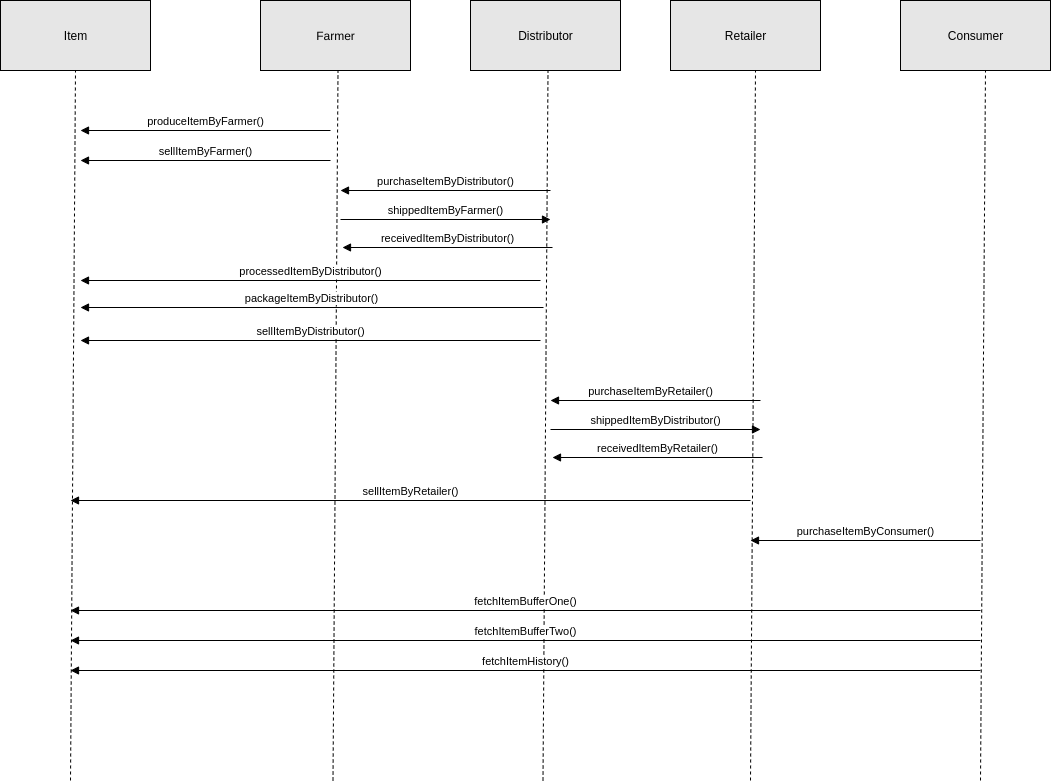

The diagram above was exported from draw.io. Its source (the exported page's mxGraphModel, read from the mxfile embedded in the PNG):
<mxGraphModel dx="1958" dy="1000" grid="1" gridSize="10" guides="1" tooltips="1" connect="1" arrows="1" fold="1" page="1" pageScale="1" pageWidth="1169" pageHeight="827" math="0" shadow="0">
  <root>
    <mxCell id="1rXE6J_bEpgxdd0Tf-R_-0" />
    <mxCell id="1rXE6J_bEpgxdd0Tf-R_-1" parent="1rXE6J_bEpgxdd0Tf-R_-0" />
    <mxCell id="1rXE6J_bEpgxdd0Tf-R_-2" value="Item" style="html=1;fillColor=#E6E6E6;" vertex="1" parent="1rXE6J_bEpgxdd0Tf-R_-1">
      <mxGeometry x="20" y="40" width="150" height="70" as="geometry" />
    </mxCell>
    <mxCell id="1rXE6J_bEpgxdd0Tf-R_-3" value="Farmer" style="html=1;fillColor=#E6E6E6;" vertex="1" parent="1rXE6J_bEpgxdd0Tf-R_-1">
      <mxGeometry x="280" y="40" width="150" height="70" as="geometry" />
    </mxCell>
    <mxCell id="1rXE6J_bEpgxdd0Tf-R_-5" value="Distributor" style="html=1;fillColor=#E6E6E6;" vertex="1" parent="1rXE6J_bEpgxdd0Tf-R_-1">
      <mxGeometry x="490" y="40" width="150" height="70" as="geometry" />
    </mxCell>
    <mxCell id="1rXE6J_bEpgxdd0Tf-R_-6" value="Retailer" style="html=1;fillColor=#E6E6E6;" vertex="1" parent="1rXE6J_bEpgxdd0Tf-R_-1">
      <mxGeometry x="690" y="40" width="150" height="70" as="geometry" />
    </mxCell>
    <mxCell id="1rXE6J_bEpgxdd0Tf-R_-7" value="Consumer" style="html=1;fillColor=#E6E6E6;" vertex="1" parent="1rXE6J_bEpgxdd0Tf-R_-1">
      <mxGeometry x="920" y="40" width="150" height="70" as="geometry" />
    </mxCell>
    <mxCell id="1rXE6J_bEpgxdd0Tf-R_-10" value="" style="endArrow=none;dashed=1;html=1;fillColor=#E6E6E6;entryX=0.5;entryY=1;entryDx=0;entryDy=0;" edge="1" parent="1rXE6J_bEpgxdd0Tf-R_-1" target="1rXE6J_bEpgxdd0Tf-R_-2">
      <mxGeometry width="50" height="50" relative="1" as="geometry">
        <mxPoint x="90" y="820" as="sourcePoint" />
        <mxPoint x="340" y="370" as="targetPoint" />
      </mxGeometry>
    </mxCell>
    <mxCell id="1rXE6J_bEpgxdd0Tf-R_-11" value="" style="endArrow=none;dashed=1;html=1;fillColor=#E6E6E6;entryX=0.5;entryY=1;entryDx=0;entryDy=0;" edge="1" parent="1rXE6J_bEpgxdd0Tf-R_-1">
      <mxGeometry width="50" height="50" relative="1" as="geometry">
        <mxPoint x="352.5" y="820" as="sourcePoint" />
        <mxPoint x="357.5" y="110" as="targetPoint" />
      </mxGeometry>
    </mxCell>
    <mxCell id="1rXE6J_bEpgxdd0Tf-R_-12" value="" style="endArrow=none;dashed=1;html=1;fillColor=#E6E6E6;entryX=0.5;entryY=1;entryDx=0;entryDy=0;" edge="1" parent="1rXE6J_bEpgxdd0Tf-R_-1">
      <mxGeometry width="50" height="50" relative="1" as="geometry">
        <mxPoint x="562.5" y="820" as="sourcePoint" />
        <mxPoint x="567.5" y="110" as="targetPoint" />
      </mxGeometry>
    </mxCell>
    <mxCell id="1rXE6J_bEpgxdd0Tf-R_-13" value="" style="endArrow=none;dashed=1;html=1;fillColor=#E6E6E6;entryX=0.5;entryY=1;entryDx=0;entryDy=0;" edge="1" parent="1rXE6J_bEpgxdd0Tf-R_-1">
      <mxGeometry width="50" height="50" relative="1" as="geometry">
        <mxPoint x="770" y="820" as="sourcePoint" />
        <mxPoint x="775" y="110" as="targetPoint" />
      </mxGeometry>
    </mxCell>
    <mxCell id="1rXE6J_bEpgxdd0Tf-R_-14" value="" style="endArrow=none;dashed=1;html=1;fillColor=#E6E6E6;entryX=0.5;entryY=1;entryDx=0;entryDy=0;" edge="1" parent="1rXE6J_bEpgxdd0Tf-R_-1">
      <mxGeometry width="50" height="50" relative="1" as="geometry">
        <mxPoint x="1000" y="820" as="sourcePoint" />
        <mxPoint x="1005" y="110" as="targetPoint" />
      </mxGeometry>
    </mxCell>
    <mxCell id="1rXE6J_bEpgxdd0Tf-R_-15" value="produceItemByFarmer()" style="html=1;verticalAlign=bottom;endArrow=block;fillColor=#E6E6E6;" edge="1" parent="1rXE6J_bEpgxdd0Tf-R_-1">
      <mxGeometry width="80" relative="1" as="geometry">
        <mxPoint x="350" y="170" as="sourcePoint" />
        <mxPoint x="100" y="170" as="targetPoint" />
      </mxGeometry>
    </mxCell>
    <mxCell id="1rXE6J_bEpgxdd0Tf-R_-16" value="sellItemByFarmer()" style="html=1;verticalAlign=bottom;endArrow=block;fillColor=#E6E6E6;" edge="1" parent="1rXE6J_bEpgxdd0Tf-R_-1">
      <mxGeometry width="80" relative="1" as="geometry">
        <mxPoint x="350" y="200" as="sourcePoint" />
        <mxPoint x="100" y="200" as="targetPoint" />
      </mxGeometry>
    </mxCell>
    <mxCell id="1rXE6J_bEpgxdd0Tf-R_-17" value="purchaseItemByDistributor()" style="html=1;verticalAlign=bottom;endArrow=block;fillColor=#E6E6E6;" edge="1" parent="1rXE6J_bEpgxdd0Tf-R_-1">
      <mxGeometry width="80" relative="1" as="geometry">
        <mxPoint x="570" y="230" as="sourcePoint" />
        <mxPoint x="360" y="230" as="targetPoint" />
      </mxGeometry>
    </mxCell>
    <mxCell id="1rXE6J_bEpgxdd0Tf-R_-18" value="shippedItemByFarmer()" style="html=1;verticalAlign=bottom;endArrow=block;fillColor=#E6E6E6;" edge="1" parent="1rXE6J_bEpgxdd0Tf-R_-1">
      <mxGeometry width="80" relative="1" as="geometry">
        <mxPoint x="360" y="259" as="sourcePoint" />
        <mxPoint x="570" y="259" as="targetPoint" />
      </mxGeometry>
    </mxCell>
    <mxCell id="1rXE6J_bEpgxdd0Tf-R_-19" value="receivedItemByDistributor()" style="html=1;verticalAlign=bottom;endArrow=block;fillColor=#E6E6E6;" edge="1" parent="1rXE6J_bEpgxdd0Tf-R_-1">
      <mxGeometry width="80" relative="1" as="geometry">
        <mxPoint x="572" y="287" as="sourcePoint" />
        <mxPoint x="362" y="287" as="targetPoint" />
      </mxGeometry>
    </mxCell>
    <mxCell id="1rXE6J_bEpgxdd0Tf-R_-21" value="processedItemByDistributor()" style="html=1;verticalAlign=bottom;endArrow=block;fillColor=#E6E6E6;" edge="1" parent="1rXE6J_bEpgxdd0Tf-R_-1">
      <mxGeometry width="80" relative="1" as="geometry">
        <mxPoint x="560" y="320" as="sourcePoint" />
        <mxPoint x="100" y="320" as="targetPoint" />
      </mxGeometry>
    </mxCell>
    <mxCell id="1rXE6J_bEpgxdd0Tf-R_-22" value="packageItemByDistributor()" style="html=1;verticalAlign=bottom;endArrow=block;fillColor=#E6E6E6;" edge="1" parent="1rXE6J_bEpgxdd0Tf-R_-1">
      <mxGeometry width="80" relative="1" as="geometry">
        <mxPoint x="563" y="347" as="sourcePoint" />
        <mxPoint x="100" y="347" as="targetPoint" />
      </mxGeometry>
    </mxCell>
    <mxCell id="1rXE6J_bEpgxdd0Tf-R_-23" value="sellItemByDistributor()" style="html=1;verticalAlign=bottom;endArrow=block;fillColor=#E6E6E6;" edge="1" parent="1rXE6J_bEpgxdd0Tf-R_-1">
      <mxGeometry width="80" relative="1" as="geometry">
        <mxPoint x="560" y="380" as="sourcePoint" />
        <mxPoint x="100" y="380" as="targetPoint" />
      </mxGeometry>
    </mxCell>
    <mxCell id="1rXE6J_bEpgxdd0Tf-R_-31" value="purchaseItemByRetailer()" style="html=1;verticalAlign=bottom;endArrow=block;fillColor=#E6E6E6;" edge="1" parent="1rXE6J_bEpgxdd0Tf-R_-1">
      <mxGeometry x="0.0476" width="80" relative="1" as="geometry">
        <mxPoint x="780" y="440" as="sourcePoint" />
        <mxPoint x="569.9999999999999" y="440" as="targetPoint" />
        <mxPoint as="offset" />
      </mxGeometry>
    </mxCell>
    <mxCell id="1rXE6J_bEpgxdd0Tf-R_-32" value="shippedItemByDistributor()" style="html=1;verticalAlign=bottom;endArrow=block;fillColor=#E6E6E6;" edge="1" parent="1rXE6J_bEpgxdd0Tf-R_-1">
      <mxGeometry width="80" relative="1" as="geometry">
        <mxPoint x="569.9999999999999" y="469" as="sourcePoint" />
        <mxPoint x="780" y="469" as="targetPoint" />
      </mxGeometry>
    </mxCell>
    <mxCell id="1rXE6J_bEpgxdd0Tf-R_-33" value="receivedItemByRetailer()" style="html=1;verticalAlign=bottom;endArrow=block;fillColor=#E6E6E6;" edge="1" parent="1rXE6J_bEpgxdd0Tf-R_-1">
      <mxGeometry width="80" relative="1" as="geometry">
        <mxPoint x="782" y="496.9999999999999" as="sourcePoint" />
        <mxPoint x="572" y="496.9999999999999" as="targetPoint" />
      </mxGeometry>
    </mxCell>
    <mxCell id="1rXE6J_bEpgxdd0Tf-R_-34" value="sellItemByRetailer()" style="html=1;verticalAlign=bottom;endArrow=block;fillColor=#E6E6E6;" edge="1" parent="1rXE6J_bEpgxdd0Tf-R_-1">
      <mxGeometry width="80" relative="1" as="geometry">
        <mxPoint x="770" y="540" as="sourcePoint" />
        <mxPoint x="90" y="540" as="targetPoint" />
      </mxGeometry>
    </mxCell>
    <mxCell id="1rXE6J_bEpgxdd0Tf-R_-35" value="purchaseItemByConsumer()" style="html=1;verticalAlign=bottom;endArrow=block;fillColor=#E6E6E6;" edge="1" parent="1rXE6J_bEpgxdd0Tf-R_-1">
      <mxGeometry width="80" relative="1" as="geometry">
        <mxPoint x="1000" y="580" as="sourcePoint" />
        <mxPoint x="770" y="580" as="targetPoint" />
      </mxGeometry>
    </mxCell>
    <mxCell id="1rXE6J_bEpgxdd0Tf-R_-36" value="fetchItemBufferOne()" style="html=1;verticalAlign=bottom;endArrow=block;fillColor=#E6E6E6;" edge="1" parent="1rXE6J_bEpgxdd0Tf-R_-1">
      <mxGeometry width="80" relative="1" as="geometry">
        <mxPoint x="1000" y="650" as="sourcePoint" />
        <mxPoint x="90" y="650" as="targetPoint" />
      </mxGeometry>
    </mxCell>
    <mxCell id="1rXE6J_bEpgxdd0Tf-R_-37" value="fetchItemBufferTwo()" style="html=1;verticalAlign=bottom;endArrow=block;fillColor=#E6E6E6;" edge="1" parent="1rXE6J_bEpgxdd0Tf-R_-1">
      <mxGeometry width="80" relative="1" as="geometry">
        <mxPoint x="1000" y="680" as="sourcePoint" />
        <mxPoint x="90" y="680" as="targetPoint" />
      </mxGeometry>
    </mxCell>
    <mxCell id="1rXE6J_bEpgxdd0Tf-R_-38" value="fetchItemHistory()" style="html=1;verticalAlign=bottom;endArrow=block;fillColor=#E6E6E6;" edge="1" parent="1rXE6J_bEpgxdd0Tf-R_-1">
      <mxGeometry width="80" relative="1" as="geometry">
        <mxPoint x="1000" y="710" as="sourcePoint" />
        <mxPoint x="90" y="710" as="targetPoint" />
      </mxGeometry>
    </mxCell>
  </root>
</mxGraphModel>